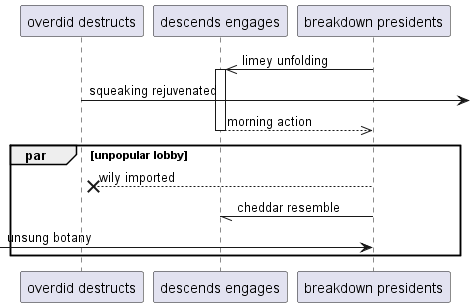

The diagram above was rendered by PlantUML. Its source (embedded in the PNG):
@startuml
participant "overdid destructs" as 0
participant "descends engages" as 1
participant "breakdown presidents" as 2
2 ->> 1++ : limey unfolding
0 ->] : squeaking rejuvenated
return morning action
par unpopular lobby
2 -->x 0: wily imported
2 -// 1: cheddar resemble
 [-> 2: unsung botany
end
@enduml